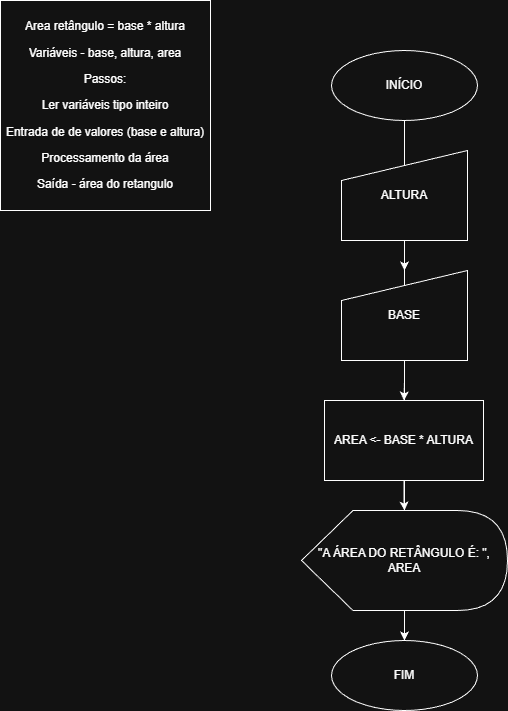

The diagram above was exported from draw.io. Its source (the exported page's mxGraphModel, read from the mxfile embedded in the PNG):
<mxGraphModel dx="1407" dy="733" grid="1" gridSize="10" guides="1" tooltips="1" connect="1" arrows="1" fold="1" page="1" pageScale="1" pageWidth="827" pageHeight="1169" math="0" shadow="0">
  <root>
    <mxCell id="0" />
    <mxCell id="1" parent="0" />
    <mxCell id="y98UmPN4-yB8z0Fz2kka-2" parent="1" style="whiteSpace=wrap;html=1;aspect=fixed;" value="&lt;p&gt;Area retângulo = base * altura&lt;/p&gt;&lt;p&gt;Variáveis - base, altura, area&lt;/p&gt;&lt;p&gt;Passos:&lt;/p&gt;&lt;p&gt;Ler variáveis tipo inteiro&lt;/p&gt;&lt;p&gt;Entrada de de valores (base e altura)&lt;/p&gt;&lt;p&gt;Processamento da área&lt;/p&gt;&lt;p&gt;Saída - área do retangulo&lt;/p&gt;" vertex="1">
      <mxGeometry height="210" width="210" x="10" y="10" as="geometry" />
    </mxCell>
    <mxCell id="y98UmPN4-yB8z0Fz2kka-9" edge="1" parent="1" source="y98UmPN4-yB8z0Fz2kka-3" style="edgeStyle=orthogonalEdgeStyle;rounded=0;orthogonalLoop=1;jettySize=auto;html=1;" target="y98UmPN4-yB8z0Fz2kka-8" value="">
      <mxGeometry relative="1" as="geometry" />
    </mxCell>
    <mxCell id="y98UmPN4-yB8z0Fz2kka-3" parent="1" style="ellipse;whiteSpace=wrap;html=1;" value="INÍCIO" vertex="1">
      <mxGeometry height="70" width="146" x="341" y="60" as="geometry" />
    </mxCell>
    <mxCell id="y98UmPN4-yB8z0Fz2kka-10" edge="1" parent="1" source="y98UmPN4-yB8z0Fz2kka-4" style="edgeStyle=orthogonalEdgeStyle;rounded=0;orthogonalLoop=1;jettySize=auto;html=1;" target="y98UmPN4-yB8z0Fz2kka-5" value="">
      <mxGeometry relative="1" as="geometry" />
    </mxCell>
    <mxCell id="y98UmPN4-yB8z0Fz2kka-14" edge="1" parent="1" source="y98UmPN4-yB8z0Fz2kka-4" style="edgeStyle=orthogonalEdgeStyle;rounded=0;orthogonalLoop=1;jettySize=auto;html=1;" target="y98UmPN4-yB8z0Fz2kka-8">
      <mxGeometry relative="1" as="geometry" />
    </mxCell>
    <mxCell id="y98UmPN4-yB8z0Fz2kka-4" parent="1" style="shape=manualInput;whiteSpace=wrap;html=1;" value="ALTURA" vertex="1">
      <mxGeometry height="90" width="126" x="351" y="160" as="geometry" />
    </mxCell>
    <mxCell id="y98UmPN4-yB8z0Fz2kka-11" edge="1" parent="1" source="y98UmPN4-yB8z0Fz2kka-5" style="edgeStyle=orthogonalEdgeStyle;rounded=0;orthogonalLoop=1;jettySize=auto;html=1;" target="y98UmPN4-yB8z0Fz2kka-6" value="">
      <mxGeometry relative="1" as="geometry" />
    </mxCell>
    <mxCell id="y98UmPN4-yB8z0Fz2kka-5" parent="1" style="shape=manualInput;whiteSpace=wrap;html=1;" value="BASE" vertex="1">
      <mxGeometry height="90" width="126" x="351" y="280" as="geometry" />
    </mxCell>
    <mxCell id="y98UmPN4-yB8z0Fz2kka-12" edge="1" parent="1" source="y98UmPN4-yB8z0Fz2kka-6" style="edgeStyle=orthogonalEdgeStyle;rounded=0;orthogonalLoop=1;jettySize=auto;html=1;" value="">
      <mxGeometry relative="1" as="geometry">
        <mxPoint x="414" y="520" as="targetPoint" />
      </mxGeometry>
    </mxCell>
    <mxCell id="y98UmPN4-yB8z0Fz2kka-6" parent="1" style="rounded=0;whiteSpace=wrap;html=1;" value="AREA &amp;lt;- BASE * ALTURA" vertex="1">
      <mxGeometry height="80" width="159" x="334" y="410" as="geometry" />
    </mxCell>
    <mxCell id="y98UmPN4-yB8z0Fz2kka-13" edge="1" parent="1" style="edgeStyle=orthogonalEdgeStyle;rounded=0;orthogonalLoop=1;jettySize=auto;html=1;" target="y98UmPN4-yB8z0Fz2kka-8" value="">
      <mxGeometry relative="1" as="geometry">
        <mxPoint x="414" y="620" as="sourcePoint" />
      </mxGeometry>
    </mxCell>
    <mxCell id="y98UmPN4-yB8z0Fz2kka-7" parent="1" style="shape=display;whiteSpace=wrap;html=1;" value="&quot;A ÁREA DO RETÂNGULO É: &quot;, AREA" vertex="1">
      <mxGeometry height="100" width="206" x="311" y="520" as="geometry" />
    </mxCell>
    <mxCell id="y98UmPN4-yB8z0Fz2kka-8" parent="1" style="ellipse;whiteSpace=wrap;html=1;" value="FIM" vertex="1">
      <mxGeometry height="70" width="146" x="341" y="650" as="geometry" />
    </mxCell>
  </root>
</mxGraphModel>